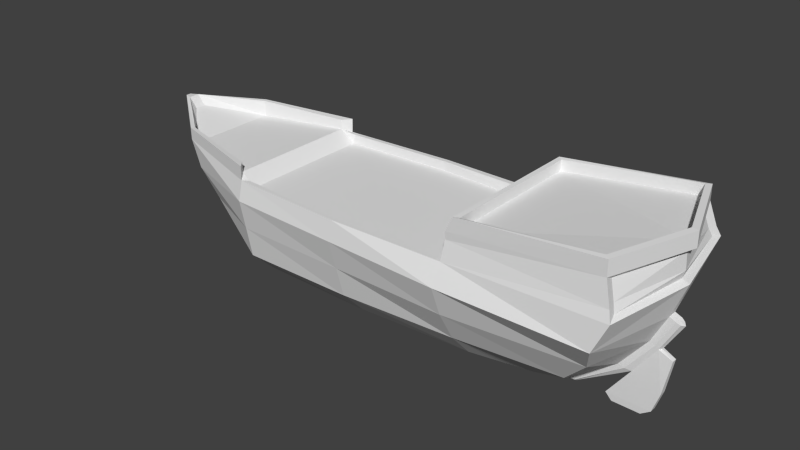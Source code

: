# Source: shipBase.blend  (saved by Blender 2.69.0; exported with 4.5.12 LTS)
import bpy
from mathutils import Matrix  # noqa: F401  (used for matrix-valued properties, if any)

bpy.ops.wm.read_factory_settings(use_empty=True)
scene = bpy.context.scene
scene.name = 'Scene'

# ---- collections
col_collection_1 = bpy.data.collections.new('Collection 1'); scene.collection.children.link(col_collection_1)

# ---- materials (node trees are filled in below, after node groups)
mat_material = bpy.data.materials.new('Material')
mat_material.alpha_threshold = 0.0
mat_material.use_transparent_shadow = False
mat_material.roughness = 0.5
mat_material.line_color = (0.0, 0.0, 0.0, 1.0)

# ---- material node trees

# ---- world
world_world = bpy.data.worlds.new('World'); scene.world = world_world
world_world.color = (0.05088, 0.05088, 0.05088)
world_world.use_sun_shadow = False
world_world.sun_shadow_jitter_overblur = 0.0
world_world.cycles.sampling_method = 'MANUAL'
world_world.cycles.sample_map_resolution = 256

# ---- meshes
me_cube = bpy.data.meshes.new('Cube')
me_cube.from_pydata([(2.213, -0.3773, -0.9186), (-2.137, -0.4564, -0.9186), (3.578, -1.231, 0.6855), (-4.097, -0.0349, 0.8249), (-2.331, 0.0, -0.9155), (3.814, 0.0, 0.6855), (-4.097, 0.0, 0.8249), (2.819, -0.7155, -0.554), (-3.002, -0.04924, -0.463), (-3.002, 0.0, -0.463), (3.407, -1.273, 0.3015), (-3.824, -0.04379, 0.3015), (3.665, 0.0, 0.2642), (-3.824, 0.0, 0.3015), (1.38, -0.5255, -0.9186), (1.38, -1.12, 0.5739), (1.392, 0.0, 0.5739), (1.38, -0.8602, -0.554), (1.38, -1.273, 0.3015), (3.439, -1.125, 1.126), (3.839, 0.0, 1.126), (1.392, -1.058, 0.932), (1.392, 0.0, 0.932), (3.439, -1.125, 1.333), (3.839, 0.0, 1.333), (1.498, -1.058, 1.14), (1.498, 0.0, 1.14), (-1.879, -0.5729, -0.9186), (-1.879, -1.058, 0.5739), (-1.879, -0.01594, -1.083), (-1.879, -0.9545, -0.554), (-1.879, -1.123, 0.3015), (-3.975, -0.07618, 0.9184), (-3.233, -0.7064, 0.6709), (-3.075, -0.7188, 0.3015), (-2.495, -0.5702, -0.554), (-4.097, -0.0349, 0.9101), (-4.097, 0.0, 0.9101), (-1.876, -1.058, 0.7709), (-3.233, -0.7064, 0.8354), (-3.975, 0.0, 0.9184), (-1.978, -0.9395, 0.7668), (-3.208, -0.6537, 0.8313), (-3.852, -0.07618, 0.7813), (-3.852, 0.0, 0.7813), (-1.978, -0.9395, 0.6297), (-1.978, 0.0, 0.6297), (-3.207, 0.0, 0.6081), (-3.207, -0.6537, 0.6081), (1.318, -1.042, 0.5739), (1.318, 0.0, 0.5739), (-1.802, -1.0, 0.5739), (1.318, -1.022, 0.4411), (1.318, 0.0, 0.4411), (-1.802, -1.0, 0.4411), (-1.802, 0.0, 0.4411), (3.213, -0.953, -0.1168), (-3.47, -0.04651, -0.07133), (-3.47, 0.0, -0.07133), (1.38, -1.114, -0.1168), (-1.879, -1.039, -0.1168), (-2.828, -0.6445, -0.1168), (-0.2475, -0.608, -0.9186), (-0.2475, -1.144, 0.5739), (-0.2475, -0.9545, -0.554), (-0.2475, -1.198, 0.3015), (-0.2475, -1.076, 0.5739), (-0.2475, -1.076, 0.4411), (-0.2475, 0.0, 0.4411), (-0.2475, -1.076, -0.1168), (3.476, -0.06486, -0.1168), (3.137, -0.0784, -0.554), (3.664, -0.0645, 0.2642), (2.572, -0.06934, -0.9895), (2.602, 0.0, -1.055), (3.293, 0.0, -0.6074), (3.834, 0.0, 0.1807), (3.603, 0.0, -0.2062), (3.578, -0.04348, -0.2018), (3.293, -0.04641, -0.6074), (3.798, -0.04954, 0.1953), (2.597, -0.03738, -1.047), (3.67, 0.0, -0.7642), (3.759, 0.0, -0.2895), (3.759, -0.03399, -0.2895), (3.67, -0.04641, -0.7642), (2.995, 0.0, -1.022), (2.995, -0.04641, -1.022), (3.58, 0.0, -1.031), (3.58, -0.04641, -1.031), (3.451, -0.0438, -1.122), (3.451, 0.0, -1.122), (3.078, -0.0438, -1.115), (3.078, 0.0, -1.115), (3.215, -0.08461, -0.5807), (3.54, -0.06081, -0.1615), (2.592, -0.06375, -1.028), (3.752, -0.06773, 0.2239), (3.749, 0.0, 0.2231), (1.38, -0.05071, -1.091), (-1.879, -0.04152, -1.043), (-0.2475, -0.05507, -1.092), (1.38, -0.02494, -1.145), (1.38, 0.0, -1.153), (-1.879, 0.0, -1.088), (-0.2475, 0.0, -1.155), (-0.2475, -0.02521, -1.146), (1.38, -0.04032, -1.116), (-1.879, -0.03279, -1.068), (-0.2475, -0.04086, -1.117), (3.378, -1.068, 1.34), (3.752, 0.0, 1.34), (1.559, -1.017, 1.132), (1.559, 0.0, 1.132), (3.367, -1.068, 1.187), (3.741, 0.0, 1.187), (1.548, -1.017, 0.9786), (1.548, 0.0, 0.9786), (1.392, 0.0, 0.8275), (1.392, -1.053, 0.8275), (3.53, -1.178, 0.8186), (3.536, -1.087, 0.7284), (3.719, 0.0, 0.7284), (3.428, -1.004, 1.07), (3.738, 0.0, 1.07), (3.498, -1.045, 0.8316), (3.751, 0.0, 0.8316)], [], [(12, 5, 2, 10, 72), (31, 28, 33, 34), (4, 8, 9), (27, 30, 35, 1), (94, 96, 81, 79), (101, 100, 108, 109), (22, 21, 25, 26), (10, 2, 15, 18), (0, 7, 17, 14), (56, 10, 18, 59), (26, 25, 112, 113), (119, 120, 19, 21), (19, 120, 125, 123), (19, 20, 24, 23), (21, 19, 23, 25), (99, 101, 109, 107), (65, 63, 28, 31), (62, 64, 30, 27), (69, 65, 31, 60), (34, 33, 3, 11), (33, 28, 38, 39), (60, 31, 34, 61), (57, 61, 34, 11), (1, 35, 8), (39, 38, 41, 42), (37, 36, 32, 40), (3, 33, 39, 36), (42, 41, 45, 48), (46, 47, 48, 45), (36, 39, 42, 32), (47, 44, 43, 48), (40, 32, 43, 44), (15, 16, 50, 49), (32, 42, 48, 43), (63, 15, 49, 66), (51, 66, 67, 54), (28, 45, 41, 38), (45, 28, 51), (54, 45, 51), (57, 58, 9, 8), (95, 94, 79, 78), (7, 56, 59, 17), (64, 69, 60, 30), (30, 60, 61, 35), (8, 35, 61, 57), (105, 106, 29, 104), (18, 15, 63, 65), (14, 17, 64, 62), (59, 18, 65, 69), (28, 63, 66, 51), (113, 112, 116, 117), (49, 50, 53, 52), (17, 59, 69, 64), (97, 95, 78, 80), (73, 71, 7, 0), (77, 76, 80, 78), (74, 75, 79, 81), (78, 79, 85, 84), (98, 97, 80, 76), (82, 83, 84, 85), (85, 79, 87, 89), (77, 78, 84, 83), (82, 85, 89, 88), (79, 75, 86, 87), (87, 86, 93, 92), (88, 89, 90, 91), (93, 91, 90, 92), (89, 87, 92, 90), (70, 72, 10, 56), (71, 70, 56, 7), (71, 73, 96, 94), (70, 71, 94, 95), (72, 70, 95, 97), (12, 72, 97, 98), (101, 62, 27, 100), (99, 14, 62, 101), (73, 0, 14, 99), (100, 27, 1, 4), (106, 109, 108, 29), (102, 107, 109, 106), (29, 108, 4), (108, 100, 4), (73, 99, 107, 96), (103, 102, 106, 105), (81, 96, 107, 102), (74, 81, 102, 103), (104, 29, 4), (23, 24, 111, 110), (25, 23, 110, 112), (110, 111, 115, 114), (112, 110, 114, 116), (125, 126, 124, 123), (15, 2, 120, 119), (120, 2, 121, 125), (1, 8, 4), (2, 5, 122, 121), (11, 13, 58, 57), (118, 119, 21, 22), (6, 3, 36, 37), (68, 55, 54, 67), (55, 46, 45, 54), (53, 68, 67, 52), (115, 117, 116, 114), (16, 15, 119, 118), (121, 122, 126, 125), (20, 19, 123, 124), (3, 6, 13, 11), (66, 49, 52, 67)])
_uv = me_cube.uv_layers.new(name='UVMap')
_uv.uv.foreach_set('vector', [0.9934, 0.314, 0.9905, 0.4032, 0.7944, 0.3968, 0.7903, 0.3118, 0.9831, 0.3137, 0.2671, 0.6575, 0.3004, 0.6971, 0.168, 0.8199, 0.1506, 0.7656, 0.02005, 0.5429, 0.02975, 0.6699, 0.02203, 0.67, 0.1413, 0.5371, 0.1929, 0.5774, 0.1279, 0.6377, 0.1226, 0.5722, 0.5369, 0.1184, 0.4591, 0.1534, 0.4568, 0.1504, 0.5383, 0.1081, 0.2442, 0.3813, 0.1276, 0.5139, 0.1253, 0.5115, 0.2419, 0.3792, 0.5217, 0.6707, 0.627, 0.6707, 0.627, 0.694, 0.5217, 0.694, 0.7927, 0.1702, 0.8639, 0.1746, 0.6098, 0.4102, 0.5742, 0.3728, 0.5672, 0.1423, 0.6656, 0.1391, 0.4972, 0.2953, 0.4526, 0.2485, 0.7381, 0.15, 0.7927, 0.1702, 0.5742, 0.3728, 0.5374, 0.336, 0.6669, 0.6482, 0.6669, 0.4945, 0.6742, 0.4993, 0.6742, 0.6482, 0.0423, 0.2737, 0.2591, 0.0289, 0.2851, 0.0711, 0.05421, 0.2843, 0.8942, 0.4773, 0.8942, 0.4432, 0.9029, 0.4431, 0.9029, 0.4669, 0.8812, 0.6707, 0.9869, 0.6707, 0.9869, 0.694, 0.8812, 0.694, 0.627, 0.6707, 0.8812, 0.6707, 0.8812, 0.694, 0.627, 0.694, 0.3641, 0.2501, 0.2442, 0.3813, 0.2419, 0.3792, 0.3619, 0.248, 0.4188, 0.5169, 0.4539, 0.5547, 0.3004, 0.6971, 0.2671, 0.6575, 0.2964, 0.3933, 0.3421, 0.4391, 0.1929, 0.5774, 0.1413, 0.5371, 0.3824, 0.4798, 0.4188, 0.5169, 0.2671, 0.6575, 0.2315, 0.6197, 0.1506, 0.7656, 0.168, 0.8199, 0.06112, 0.9189, 0.05606, 0.8532, 0.8303, 0.7181, 0.9906, 0.7181, 0.9893, 0.7406, 0.829, 0.7369, 0.2315, 0.6197, 0.2671, 0.6575, 0.1506, 0.7656, 0.1371, 0.7073, 0.05445, 0.7839, 0.1371, 0.7073, 0.1506, 0.7656, 0.05606, 0.8532, 0.1226, 0.5722, 0.1279, 0.6377, 0.05905, 0.7016, 0.179, 0.8559, 0.4346, 0.7897, 0.4155, 0.812, 0.1838, 0.8658, 0.0163, 0.9889, 0.0163, 0.9823, 0.0394, 0.9745, 0.0394, 0.9889, 0.7044, 0.727, 0.8303, 0.7181, 0.829, 0.7369, 0.7037, 0.7367, 0.5406, 0.7433, 0.6845, 0.7301, 0.6868, 0.7456, 0.5444, 0.7686, 0.4201, 0.9752, 0.2221, 0.9752, 0.2221, 0.8699, 0.4201, 0.8239, 0.0163, 0.9823, 0.179, 0.8559, 0.1838, 0.8658, 0.0394, 0.9745, 0.2221, 0.9752, 0.1181, 0.9752, 0.1181, 0.9629, 0.2221, 0.8699, 0.4237, 0.7521, 0.4305, 0.7467, 0.4436, 0.7631, 0.4367, 0.7686, 0.9777, 0.7641, 0.9797, 0.9603, 0.9678, 0.9603, 0.9678, 0.7765, 0.4305, 0.7467, 0.5406, 0.7433, 0.5444, 0.7686, 0.4436, 0.7631, 0.7183, 0.7779, 0.9777, 0.7641, 0.9678, 0.7765, 0.7183, 0.7887, 0.02896, 0.402, 0.1832, 0.2554, 0.1948, 0.2715, 0.04052, 0.4181, 0.5439, 0.5221, 0.6378, 0.5552, 0.6385, 0.6387, 0.5439, 0.642, 0.4337, 0.8097, 0.4458, 0.7954, 0.4545, 0.802, 0.04052, 0.4181, 0.02488, 0.433, 0.02896, 0.402, 0.03082, 0.7657, 0.02352, 0.7658, 0.02203, 0.67, 0.02975, 0.6699, 0.5973, 0.1085, 0.5369, 0.1184, 0.5383, 0.1081, 0.5953, 0.102, 0.6656, 0.1391, 0.7381, 0.15, 0.5374, 0.336, 0.4972, 0.2953, 0.3421, 0.4391, 0.3824, 0.4798, 0.2315, 0.6197, 0.1929, 0.5774, 0.1929, 0.5774, 0.2315, 0.6197, 0.1371, 0.7073, 0.1279, 0.6377, 0.05905, 0.7016, 0.1279, 0.6377, 0.1371, 0.7073, 0.05445, 0.7839, 0.237, 0.3747, 0.2392, 0.3768, 0.123, 0.5094, 0.1209, 0.5077, 0.5742, 0.3728, 0.6098, 0.4102, 0.4539, 0.5547, 0.4188, 0.5169, 0.4526, 0.2485, 0.4972, 0.2953, 0.3421, 0.4391, 0.2964, 0.3933, 0.5374, 0.336, 0.5742, 0.3728, 0.4188, 0.5169, 0.3824, 0.4798, 0.4582, 0.7917, 0.7183, 0.7779, 0.7183, 0.7887, 0.4705, 0.8008, 0.02862, 0.3993, 0.1319, 0.3035, 0.1434, 0.3164, 0.04012, 0.4122, 0.3385, 0.1078, 0.4276, 0.02315, 0.4481, 0.03077, 0.3496, 0.1244, 0.4972, 0.2953, 0.5374, 0.336, 0.3824, 0.4798, 0.3421, 0.4391, 0.6484, 0.1084, 0.5973, 0.1085, 0.5953, 0.102, 0.6481, 0.1018, 0.9934, 0.04416, 0.9868, 0.1577, 0.8853, 0.1539, 0.9432, 0.04878, 0.5962, 0.09622, 0.6485, 0.09458, 0.6481, 0.1018, 0.5953, 0.102, 0.4545, 0.1468, 0.5358, 0.1034, 0.5383, 0.1081, 0.4568, 0.1504, 0.8901, 0.1061, 0.7925, 0.1072, 0.809, 0.02849, 0.8961, 0.06682, 0.6567, 0.1018, 0.6514, 0.1075, 0.6481, 0.1018, 0.6485, 0.09458, 0.809, 0.02849, 0.8961, 0.06682, 0.8961, 0.06682, 0.809, 0.02849, 0.809, 0.02849, 0.7925, 0.1072, 0.692, 0.1094, 0.7557, 0.01344, 0.8923, 0.1014, 0.8901, 0.1061, 0.8961, 0.06682, 0.8961, 0.06682, 0.809, 0.02849, 0.809, 0.02849, 0.7557, 0.01344, 0.7557, 0.01344, 0.7925, 0.1072, 0.7925, 0.1072, 0.692, 0.1094, 0.692, 0.1094, 0.692, 0.1094, 0.692, 0.1094, 0.6862, 0.0857, 0.6862, 0.0857, 0.7557, 0.01344, 0.7557, 0.01344, 0.7265, 0.02419, 0.7265, 0.02419, 0.6862, 0.0857, 0.7265, 0.02419, 0.7265, 0.02419, 0.6862, 0.0857, 0.7557, 0.01344, 0.692, 0.1094, 0.6862, 0.0857, 0.7265, 0.02419, 0.9856, 0.2459, 0.9831, 0.3137, 0.7903, 0.3118, 0.8441, 0.2406, 0.9868, 0.1577, 0.9856, 0.2459, 0.8441, 0.2406, 0.8853, 0.1539, 0.5352, 0.1277, 0.4612, 0.1576, 0.4591, 0.1534, 0.5369, 0.1184, 0.5983, 0.1175, 0.5352, 0.1277, 0.5369, 0.1184, 0.5973, 0.1085, 0.6476, 0.1196, 0.5983, 0.1175, 0.5973, 0.1085, 0.6484, 0.1084, 0.665, 0.1089, 0.6601, 0.1145, 0.6514, 0.1075, 0.6567, 0.1018, 0.266, 0.2342, 0.3065, 0.2738, 0.1725, 0.4034, 0.1294, 0.3609, 0.4023, 0.1079, 0.4311, 0.1355, 0.3065, 0.2738, 0.266, 0.2342, 0.5025, 0.01496, 0.5158, 0.02752, 0.4311, 0.1355, 0.4023, 0.1079, 0.1294, 0.3609, 0.1725, 0.4034, 0.1424, 0.4153, 0.08993, 0.3975, 0.2392, 0.3768, 0.2419, 0.3792, 0.1253, 0.5115, 0.123, 0.5094, 0.3591, 0.2456, 0.3619, 0.248, 0.2419, 0.3792, 0.2392, 0.3768, 0.123, 0.5094, 0.1253, 0.5115, 0.08771, 0.5684, 0.1253, 0.5115, 0.1276, 0.5139, 0.08771, 0.5684, 0.4612, 0.1576, 0.3641, 0.2501, 0.3619, 0.248, 0.4591, 0.1534, 0.3569, 0.2435, 0.3591, 0.2456, 0.2392, 0.3768, 0.237, 0.3747, 0.4568, 0.1504, 0.4591, 0.1534, 0.3619, 0.248, 0.3591, 0.2456, 0.4545, 0.1468, 0.4568, 0.1504, 0.3591, 0.2456, 0.3569, 0.2435, 0.1209, 0.5077, 0.123, 0.5094, 0.08771, 0.5684, 0.9807, 0.5151, 0.9807, 0.6482, 0.9735, 0.6482, 0.9735, 0.5218, 0.6669, 0.4945, 0.9807, 0.5151, 0.9735, 0.5218, 0.6742, 0.4993, 0.3405, 0.1101, 0.4282, 0.0288, 0.4397, 0.04168, 0.3521, 0.123, 0.1319, 0.3035, 0.3405, 0.1101, 0.3521, 0.123, 0.1434, 0.3164, 0.9047, 0.4484, 0.9865, 0.4484, 0.9865, 0.4655, 0.9047, 0.4655, 0.01157, 0.2479, 0.2482, 0.008535, 0.2591, 0.0289, 0.0423, 0.2737, 0.8942, 0.4432, 0.8942, 0.4181, 0.9029, 0.4251, 0.9029, 0.4431, 0.1424, 0.4153, 0.02345, 0.4592, 0.08993, 0.3975, 0.8942, 0.4181, 0.975, 0.4181, 0.975, 0.4251, 0.9029, 0.4251, 0.03165, 0.8464, 0.02477, 0.8465, 0.02352, 0.7658, 0.03082, 0.7657, 0.4942, 0.5714, 0.3068, 0.7483, 0.2884, 0.7304, 0.4767, 0.5528, 0.7004, 0.7267, 0.7044, 0.727, 0.7037, 0.7367, 0.6997, 0.7364, 0.6988, 0.9752, 0.4485, 0.9752, 0.4485, 0.8141, 0.6988, 0.8018, 0.4485, 0.9752, 0.4201, 0.9752, 0.4201, 0.8239, 0.4485, 0.8141, 0.951, 0.9752, 0.6988, 0.9752, 0.6988, 0.8018, 0.951, 0.8084, 0.9702, 0.6649, 0.6828, 0.6568, 0.6865, 0.5241, 0.9256, 0.5241, 0.5368, 0.6166, 0.3374, 0.8047, 0.3068, 0.7483, 0.4942, 0.5714, 0.9047, 0.4313, 0.9865, 0.4313, 0.9865, 0.4484, 0.9047, 0.4484, 0.975, 0.4773, 0.8942, 0.4773, 0.9029, 0.4669, 0.975, 0.4669, 0.03169, 0.9391, 0.02621, 0.9392, 0.02477, 0.8465, 0.03165, 0.8464, 0.1832, 0.2554, 0.3385, 0.1078, 0.3496, 0.1244, 0.1948, 0.2715])
me_cube.materials.append(mat_material)
me_cube.use_remesh_preserve_volume = False
me_cube.use_remesh_preserve_attributes = False
me_cube.use_mirror_vertex_groups = False
me_cube.update()

# ---- objects
ob_shipbase = bpy.data.objects.new('shipBase', me_cube)

# ---- transforms, parenting, visibility, modifiers, constraints
ob_shipbase.location = (0.0, 0.0, 0.0)
ob_shipbase.lock_rotations_4d = False
ob_shipbase.empty_display_type = 'ARROWS'
ob_shipbase.lineart.crease_threshold = 0.0
_m = ob_shipbase.modifiers.new('Mirror', 'MIRROR')
_m.use_axis = (False, True, False)
_m.use_clip = True

# ---- collection membership
col_collection_1.objects.link(ob_shipbase)

# ---- scene / render settings (as saved in the file)
scene.frame_start = 1; scene.frame_end = 250; scene.frame_set(0)
scene.render.engine = 'BLENDER_EEVEE_NEXT'
scene.render.image_settings.compression = 90
scene.render.resolution_percentage = 50
scene.render.dither_intensity = 0.0
scene.cycles.use_denoising = False
scene.cycles.samples = 10
scene.cycles.sampling_pattern = 'TABULATED_SOBOL'
scene.cycles.light_sampling_threshold = 0.0
scene.cycles.use_adaptive_sampling = False
scene.cycles.use_light_tree = False
scene.cycles.blur_glossy = 0.0
scene.cycles.volume_bounces = 1
scene.cycles.pixel_filter_type = 'GAUSSIAN'
scene.cycles.sample_clamp_indirect = 0.0
scene.view_settings.view_transform = 'Standard'
bpy.context.view_layer.update()

# ---- added for rendering (the .blend has no active camera and no usable light): camera, sun
cam_auto = bpy.data.cameras.new('AutoCamera')
cam_auto.lens = 50.0
cam_auto.sensor_width = 36.0
cam_auto.clip_end = 1000.0
ob_auto_camera = bpy.data.objects.new('AutoCamera', cam_auto)
scene.collection.objects.link(ob_auto_camera)
ob_auto_camera.location = (7.92126, -9.66035, 6.53278)
ob_auto_camera.rotation_euler = (1.09748, -7.21219e-08, 0.694738)
scene.camera = ob_auto_camera
light_auto_sun = bpy.data.lights.new('AutoSun', 'SUN')
light_auto_sun.energy = 3.0
light_auto_sun.angle = 0.0523599
ob_auto_sun = bpy.data.objects.new('AutoSun', light_auto_sun)
scene.collection.objects.link(ob_auto_sun)
ob_auto_sun.rotation_euler = (0.872665, 0.174533, 0.523599)
bpy.context.view_layer.update()
